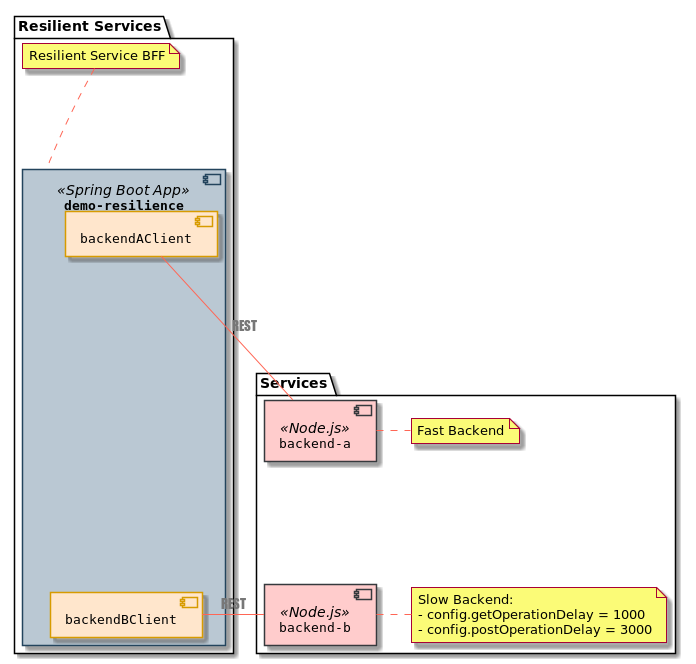

The diagram above was rendered by PlantUML. Its source (embedded in the PNG):
@startuml

skinparam componentStyle uml2
skinparam component {
  FontSize 13
  FontName Courier
  BorderColor #D79B00
  BackgroundColor #FFE6CC


  ArrowFontName Impact
  ArrowColor #FF6655
  ArrowFontColor #777777
}
skinparam component<<Spring Boot App>> {
  BackgroundColor #BAC8D3
  BorderColor #23445D
}
skinparam component<<Node.js>> {
  BackgroundColor #FFCCCC
  BorderColor #36393D
}

package "Resilient Services" {
    component demoResilience as "demo-resilience" << Spring Boot App >> {
        component backendAClient
        component backendBClient
    }
    backendAClient -[hidden]-> backendBClient

    backendAClient -right- backendA : REST
    backendBClient -right- backendB : REST

    note top of demoResilience
        Resilient Service BFF
    end note
}


package "Services" {
    component backendA as "backend-a" <<Node.js>> {
    }
    component backendB as "backend-b" <<Node.js>> {
    }
    backendA -[hidden]- backendB

    note right of backendA
        Fast Backend
    end note
    note right of backendB
        Slow Backend:
        - config.getOperationDelay = 1000
        - config.postOperationDelay = 3000
    end note
}


@enduml